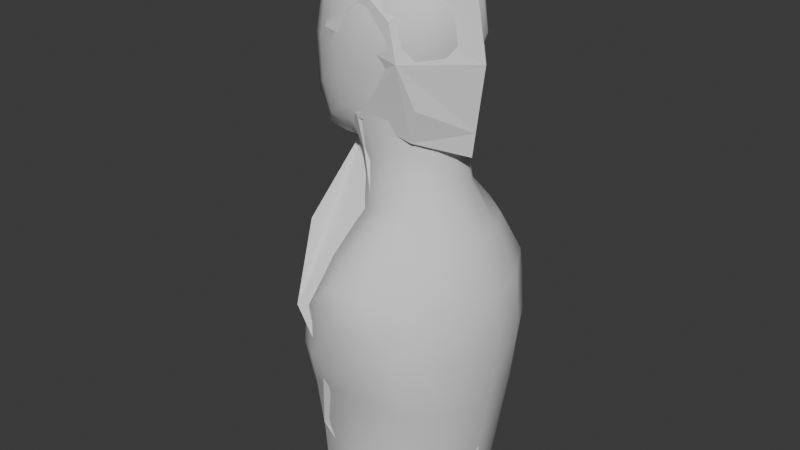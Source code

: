 # Source: anim_ch_lila_fase2_v01.blend  (saved by Blender 4.3.34; exported with 4.5.12 LTS)
import bpy
from mathutils import Matrix  # noqa: F401  (used for matrix-valued properties, if any)

bpy.ops.wm.read_factory_settings(use_empty=True)
scene = bpy.context.scene
scene.name = 'Scene'

# ---- collections
col_collection = bpy.data.collections.new('Collection'); scene.collection.children.link(col_collection)

# ---- world
world_world = bpy.data.worlds.new('World'); scene.world = world_world
world_world.use_nodes = True; world_world.node_tree.nodes.clear()
_N = world_world.node_tree.nodes; _L = world_world.node_tree.links
n0 = _N.new('ShaderNodeOutputWorld'); n0.name = 'World Output'; n0.location = (300, 300)
n1 = _N.new('ShaderNodeBackground'); n1.name = 'Background'; n1.location = (10, 300)
n1.inputs[0].default_value = (0.05088, 0.05088, 0.05088, 1.0)
_L.new(n1.outputs[0], n0.inputs[0])
n0.is_active_output = True
world_world.color = (0.05088, 0.05088, 0.05088)
world_world.sun_shadow_jitter_overblur = 0.0

# ---- meshes
me_plane = bpy.data.meshes.new('Plane')
me_plane.from_pydata([(-0.08808, 1.817e-08, 2.54), (0.3059, -4.132e-08, 2.468), (0.3774, -5.212e-08, 2.074), (0.324, -4.406e-08, 1.671), (-0.3955, 6.458e-08, 2.248), (-0.2559, 4.351e-08, 1.918), (-0.2813, 4.735e-08, 1.609), (-0.598, 9.515e-08, 1.046), (-0.4517, 7.307e-08, 0.5003), (-0.4517, 7.307e-08, 0.01565), (0.1152, -1.253e-08, 1.711), (0.1195, -1.317e-08, 1.299), (0.4079, -5.673e-08, 0.8382), (0.4156, -5.789e-08, 0.00483), (0.1613, 0.2822, 2.098), (0.003772, 0.267, 2.336), (-0.2105, 0.2702, 2.177), (0.1648, 0.1923, 1.752), (-0.00691, 0.2139, 1.29), (-0.08201, 0.1946, 1.665), (-0.2141, 0.1996, 1.918), (-0.07499, 0.2401, 1.82), (-0.115, 0.4493, 0.7424), (0.2358, 0.3569, 0.7714), (0.1672, 0.2947, 0.1014), (-0.2152, 0.3513, 0.3045), (-0.2706, 0.4355, 0.956), (0.122, 0.3399, -0.05249), (-0.2654, 4.494e-08, 2.372), (-0.1838, 3.262e-08, 2.449), (0.3462, -4.741e-08, 2.246), (0.1204, 0.2732, 2.255), (0.3384, -4.623e-08, 1.779), (0.2076, 0.2215, 1.906), (0.4101, -5.705e-08, 0.6056), (0.2064, 0.3302, 0.4837), (0.4131, -5.751e-08, 0.2757), (0.4115, -5.726e-08, 0.4551), (-0.4844, 7.8e-08, 1.248), (-0.3025, 0.2937, 1.312), (-0.3965, 6.473e-08, 1.404), (0.1613, -0.2822, 2.098), (0.003772, -0.267, 2.336), (-0.2105, -0.2702, 2.177), (0.1648, -0.1923, 1.752), (-0.00691, -0.2139, 1.29), (-0.08201, -0.1946, 1.665), (-0.2141, -0.1996, 1.918), (-0.07499, -0.2401, 1.82), (-0.115, -0.4493, 0.7424), (0.2358, -0.3569, 0.7714), (0.1672, -0.2947, 0.1014), (-0.2152, -0.3513, 0.3045), (-0.2706, -0.4355, 0.956), (0.122, -0.3399, -0.05249), (0.1204, -0.2732, 2.255), (0.2076, -0.2215, 1.906), (0.2064, -0.3302, 0.4837), (-0.3025, -0.2937, 1.312)], [], [(1, 30, 31, 15), (0, 1, 15), (15, 31, 14, 16), (4, 28, 15, 16), (17, 33, 32, 3), (3, 10, 17), (18, 6, 19), (10, 11, 18, 19), (17, 10, 21), (19, 21, 10), (19, 20, 21), (5, 20, 19, 6), (20, 4, 16), (17, 21, 14, 33), (14, 21, 20, 16), (5, 4, 20), (23, 22, 18), (23, 18, 11, 12), (13, 24, 35, 36), (25, 22, 23, 35), (22, 26, 18), (22, 25, 8), (7, 26, 22, 8), (9, 8, 25), (27, 9, 25, 24), (24, 13, 27), (7, 38, 39, 26), (6, 18, 26, 39), (15, 28, 29), (29, 0, 15), (31, 30, 2, 14), (32, 33, 14, 2), (34, 35, 23, 12), (36, 35, 37), (37, 35, 34), (35, 24, 25), (39, 40, 6), (40, 39, 38), (1, 42, 55, 30), (0, 42, 1), (42, 43, 41, 55), (4, 43, 42, 28), (44, 3, 32, 56), (3, 44, 10), (45, 46, 6), (10, 46, 45, 11), (44, 48, 10), (46, 10, 48), (46, 48, 47), (5, 6, 46, 47), (47, 43, 4), (44, 56, 41, 48), (41, 43, 47, 48), (5, 47, 4), (50, 45, 49), (50, 12, 11, 45), (13, 36, 57, 51), (52, 57, 50, 49), (49, 45, 53), (49, 8, 52), (7, 8, 49, 53), (9, 52, 8), (54, 51, 52, 9), (51, 54, 13), (7, 53, 58, 38), (6, 58, 53, 45), (42, 29, 28), (29, 42, 0), (55, 41, 2, 30), (32, 2, 41, 56), (34, 12, 50, 57), (36, 37, 57), (37, 34, 57), (57, 52, 51), (58, 6, 40), (40, 38, 58)])
_k = set([(0, 1), (0, 15), (0, 29), (0, 42), (1, 15), (1, 30), (1, 42), (2, 14), (2, 30), (2, 32), (2, 41), (3, 10), (3, 17), (3, 32), (3, 44), (4, 5), (4, 16), (4, 20), (4, 28), (4, 43), (4, 47), (5, 6), (5, 20), (5, 47), (6, 18), (6, 19), (6, 39), (6, 40), (6, 45), (6, 46), (6, 58), (7, 8), (7, 26), (7, 38), (7, 53), (8, 9), (8, 22), (8, 25), (8, 49), (8, 52), (9, 25), (9, 27), (9, 52), (9, 54), (10, 11), (10, 17), (10, 19), (10, 21), (10, 44), (10, 46), (10, 48), (11, 12), (11, 18), (11, 45), (12, 23), (12, 34), (12, 50), (13, 24), (13, 27), (13, 36), (13, 51), (13, 54), (14, 16), (14, 21), (14, 31), (14, 33), (15, 16), (15, 28), (15, 29), (15, 31), (16, 20), (17, 21), (17, 33), (18, 19), (18, 22), (18, 23), (18, 26), (19, 20), (19, 21), (20, 21), (22, 23), (22, 25), (22, 26), (23, 35), (24, 25), (24, 27), (24, 35), (25, 35), (26, 39), (28, 29), (28, 42), (29, 42), (30, 31), (30, 55), (32, 33), (32, 56), (34, 35), (34, 37), (34, 57), (35, 36), (35, 37), (36, 37), (36, 57), (37, 57), (38, 39), (38, 40), (38, 58), (39, 40), (40, 58), (41, 43), (41, 48), (41, 55), (41, 56), (42, 43), (42, 55), (43, 47), (44, 48), (44, 56), (45, 46), (45, 49), (45, 50), (45, 53), (46, 47), (46, 48), (47, 48), (49, 50), (49, 52), (49, 53), (50, 57), (51, 52), (51, 54), (51, 57), (52, 57), (53, 58)])
me_plane.attributes.new('sharp_edge', 'BOOLEAN', 'EDGE').data.foreach_set('value', [ (min(e.vertices), max(e.vertices)) in _k for e in me_plane.edges])
_uv = me_plane.uv_layers.new(name='UVMap')
_uv.uv.foreach_set('vector', [0.6212, 0.9524, 0.6361, 0.8701, 0.5525, 0.8734, 0.5094, 0.9035, 0.4754, 0.9788, 0.6212, 0.9524, 0.5094, 0.9035, 0.5094, 0.9035, 0.5525, 0.8734, 0.5677, 0.8153, 0.43, 0.8445, 0.3616, 0.8709, 0.4097, 0.9166, 0.5094, 0.9035, 0.43, 0.8445, 0.569, 0.6873, 0.5848, 0.7443, 0.6332, 0.6974, 0.6279, 0.6573, 0.6279, 0.6573, 0.5506, 0.6722, 0.569, 0.6873, 0.5054, 0.5162, 0.4038, 0.6342, 0.4776, 0.6552, 0.5506, 0.6722, 0.5522, 0.5196, 0.5054, 0.5162, 0.4776, 0.6552, 0.569, 0.6873, 0.5506, 0.6722, 0.4802, 0.7123, 0.4776, 0.6552, 0.4802, 0.7123, 0.5506, 0.6722, 0.4776, 0.6552, 0.4287, 0.7486, 0.4802, 0.7123, 0.4132, 0.7486, 0.4287, 0.7486, 0.4776, 0.6552, 0.4038, 0.6342, 0.4287, 0.7486, 0.3616, 0.8709, 0.43, 0.8445, 0.569, 0.6873, 0.4802, 0.7123, 0.5677, 0.8153, 0.5848, 0.7443, 0.5677, 0.8153, 0.4802, 0.7123, 0.4287, 0.7486, 0.43, 0.8445, 0.4132, 0.7486, 0.3616, 0.8709, 0.4287, 0.7486, 0.5953, 0.3242, 0.4654, 0.3135, 0.5054, 0.5162, 0.5953, 0.3242, 0.5054, 0.5162, 0.5522, 0.5196, 0.659, 0.3489, 0.6618, 0.04044, 0.5699, 0.0762, 0.5844, 0.2177, 0.6609, 0.1407, 0.4283, 0.1514, 0.4654, 0.3135, 0.5953, 0.3242, 0.5844, 0.2177, 0.4654, 0.3135, 0.4078, 0.3926, 0.5054, 0.5162, 0.4654, 0.3135, 0.4283, 0.1514, 0.3408, 0.2238, 0.2866, 0.4258, 0.4078, 0.3926, 0.4654, 0.3135, 0.3408, 0.2238, 0.3408, 0.04444, 0.3408, 0.2238, 0.4283, 0.1514, 0.5531, 0.01922, 0.3408, 0.04444, 0.4283, 0.1514, 0.5699, 0.0762, 0.5699, 0.0762, 0.6618, 0.04044, 0.5531, 0.01922, 0.2866, 0.4258, 0.3287, 0.5006, 0.396, 0.5244, 0.4078, 0.3926, 0.4038, 0.6342, 0.5054, 0.5162, 0.4078, 0.3926, 0.396, 0.5244, 0.5094, 0.9035, 0.4097, 0.9166, 0.4399, 0.9452, 0.4399, 0.9452, 0.4754, 0.9788, 0.5094, 0.9035, 0.5525, 0.8734, 0.6361, 0.8701, 0.6477, 0.8065, 0.5677, 0.8153, 0.6332, 0.6974, 0.5848, 0.7443, 0.5677, 0.8153, 0.6477, 0.8065, 0.6598, 0.2628, 0.5844, 0.2177, 0.5953, 0.3242, 0.659, 0.3489, 0.6609, 0.1407, 0.5844, 0.2177, 0.6603, 0.2071, 0.6603, 0.2071, 0.5844, 0.2177, 0.6598, 0.2628, 0.5844, 0.2177, 0.5699, 0.0762, 0.4283, 0.1514, 0.396, 0.5244, 0.3612, 0.5584, 0.4038, 0.6342, 0.3612, 0.5584, 0.396, 0.5244, 0.3287, 0.5006, 0.6212, 0.9524, 0.5094, 0.9035, 0.5525, 0.8734, 0.6361, 0.8701, 0.4754, 0.9788, 0.5094, 0.9035, 0.6212, 0.9524, 0.5094, 0.9035, 0.43, 0.8445, 0.5677, 0.8153, 0.5525, 0.8734, 0.3616, 0.8709, 0.43, 0.8445, 0.5094, 0.9035, 0.4097, 0.9166, 0.569, 0.6873, 0.6279, 0.6573, 0.6332, 0.6974, 0.5848, 0.7443, 0.6279, 0.6573, 0.569, 0.6873, 0.5506, 0.6722, 0.5054, 0.5162, 0.4776, 0.6552, 0.4038, 0.6342, 0.5506, 0.6722, 0.4776, 0.6552, 0.5054, 0.5162, 0.5522, 0.5196, 0.569, 0.6873, 0.4802, 0.7123, 0.5506, 0.6722, 0.4776, 0.6552, 0.5506, 0.6722, 0.4802, 0.7123, 0.4776, 0.6552, 0.4802, 0.7123, 0.4287, 0.7486, 0.4132, 0.7486, 0.4038, 0.6342, 0.4776, 0.6552, 0.4287, 0.7486, 0.4287, 0.7486, 0.43, 0.8445, 0.3616, 0.8709, 0.569, 0.6873, 0.5848, 0.7443, 0.5677, 0.8153, 0.4802, 0.7123, 0.5677, 0.8153, 0.43, 0.8445, 0.4287, 0.7486, 0.4802, 0.7123, 0.4132, 0.7486, 0.4287, 0.7486, 0.3616, 0.8709, 0.5953, 0.3242, 0.5054, 0.5162, 0.4654, 0.3135, 0.5953, 0.3242, 0.659, 0.3489, 0.5522, 0.5196, 0.5054, 0.5162, 0.6618, 0.04044, 0.6609, 0.1407, 0.5844, 0.2177, 0.5699, 0.0762, 0.4283, 0.1514, 0.5844, 0.2177, 0.5953, 0.3242, 0.4654, 0.3135, 0.4654, 0.3135, 0.5054, 0.5162, 0.4078, 0.3926, 0.4654, 0.3135, 0.3408, 0.2238, 0.4283, 0.1514, 0.2866, 0.4258, 0.3408, 0.2238, 0.4654, 0.3135, 0.4078, 0.3926, 0.3408, 0.04444, 0.4283, 0.1514, 0.3408, 0.2238, 0.5531, 0.01922, 0.5699, 0.0762, 0.4283, 0.1514, 0.3408, 0.04444, 0.5699, 0.0762, 0.5531, 0.01922, 0.6618, 0.04044, 0.2866, 0.4258, 0.4078, 0.3926, 0.396, 0.5244, 0.3287, 0.5006, 0.4038, 0.6342, 0.396, 0.5244, 0.4078, 0.3926, 0.5054, 0.5162, 0.5094, 0.9035, 0.4399, 0.9452, 0.4097, 0.9166, 0.4399, 0.9452, 0.5094, 0.9035, 0.4754, 0.9788, 0.5525, 0.8734, 0.5677, 0.8153, 0.6477, 0.8065, 0.6361, 0.8701, 0.6332, 0.6974, 0.6477, 0.8065, 0.5677, 0.8153, 0.5848, 0.7443, 0.6598, 0.2628, 0.659, 0.3489, 0.5953, 0.3242, 0.5844, 0.2177, 0.6609, 0.1407, 0.6603, 0.2071, 0.5844, 0.2177, 0.6603, 0.2071, 0.6598, 0.2628, 0.5844, 0.2177, 0.5844, 0.2177, 0.4283, 0.1514, 0.5699, 0.0762, 0.396, 0.5244, 0.4038, 0.6342, 0.3612, 0.5584, 0.3612, 0.5584, 0.3287, 0.5006, 0.396, 0.5244])
me_plane.update()
me_cube = bpy.data.meshes.new('Cube')
me_cube.from_pydata([(0.1554, -0.1842, 1.903), (0.1726, -0.1898, 2.365), (-0.254, -0.2019, 1.782), (-0.2402, -0.1822, 2.369), (0.2289, 3.556e-08, 1.896), (0.2078, 3.679e-08, 2.405), (0.2203, -0.227, 2.155), (-0.04259, -0.2451, 1.856), (-0.02991, -0.2134, 2.409), (-0.2889, -0.2159, 2.109), (-0.3911, -5.821e-08, 1.652), (-0.3106, -3.848e-08, 2.419), (0.3133, 5.355e-08, 2.152), (-0.02829, -0.2929, 2.154), (-0.4569, -6.054e-08, 2.073), (-0.03677, -4.075e-10, 2.503), (-0.2147, -3.085e-08, 1.638), (-0.1683, -0.139, 1.691), (0.2119, -0.1664, 1.498), (0.2793, 5.355e-08, 1.516), (0.01332, -0.2305, 1.429), (-0.4057, -5.751e-08, 0.9107), (-0.1783, -2.043e-08, 1.335), (-0.141, -0.1334, 1.352), (-0.3963, -5.495e-08, -0.01492), (0.4828, 7.544e-08, 1.093), (0.4571, 6.612e-08, 0.5458), (0.3719, 5.96e-08, 0.01089), (-0.2644, -0.3859, 0.9219), (0.01944, -0.5207, 1.184), (0.3337, -0.3828, 1.103), (-0.2246, -0.3133, -0.02419), (0.2849, -0.3971, 0.5826), (0.2099, -0.3375, -0.0109), (0.06103, -0.4932, 0.8038), (-0.4329, -6.333e-08, 0.5076), (-0.2405, -0.3658, 0.5263), (0.1554, 0.1842, 1.903), (0.1726, 0.1898, 2.365), (-0.254, 0.2019, 1.782), (-0.2402, 0.1822, 2.369), (0.2203, 0.227, 2.155), (-0.04259, 0.2451, 1.856), (-0.02991, 0.2134, 2.409), (-0.2889, 0.2159, 2.109), (-0.02829, 0.2929, 2.154), (-0.1683, 0.139, 1.691), (0.2119, 0.1664, 1.498), (0.01332, 0.2305, 1.429), (-0.141, 0.1334, 1.352), (-0.2644, 0.3859, 0.9219), (0.01944, 0.5207, 1.184), (0.3337, 0.3828, 1.103), (-0.2246, 0.3133, -0.02419), (0.2849, 0.3972, 0.5826), (0.2099, 0.3375, -0.0109), (0.06103, 0.4932, 0.8038), (-0.2405, 0.3658, 0.5263), (0.2096, -0.1014, 1.9), (0.1966, -0.1152, 2.393), (0.2079, -0.2172, 2.277), (0.1883, -0.2112, 2.039), (-0.152, -0.2455, 1.854), (0.07161, -0.2334, 1.89), (0.0899, -0.2084, 2.395), (-0.1512, -0.2042, 2.398), (-0.2697, -0.2045, 2.271), (-0.2816, -0.2166, 1.923), (-0.3481, -0.1134, 1.695), (-0.2848, -0.111, 2.403), (0.2878, 4.82e-08, 2.286), (0.2903, -0.1268, 2.153), (0.2751, 4.587e-08, 2.031), (0.1064, -0.2805, 2.158), (-0.02735, -0.272, 2.291), (-0.1608, -0.2729, 2.135), (-0.03314, -0.2817, 2.017), (-0.4046, -0.1191, 2.084), (-0.4079, -5.227e-08, 2.28), (-0.4489, -5.984e-08, 1.826), (-0.1383, -0.1183, 1.554), (-0.1692, -2.189e-08, 1.528), (0.1653, -0.1607, 1.712), (-0.03433, -0.1172, 2.48), (0.09594, 1.723e-08, 2.477), (-0.1795, -2.026e-08, 2.489), (-0.2999, -4.249e-08, 1.632), (-0.1134, -0.1964, 1.751), (-0.2032, -0.07215, 1.653), (-0.2144, -0.1701, 1.733), (0.2642, -0.08941, 1.512), (0.1196, -0.2182, 1.469), (0.3955, 6.566e-08, 1.316), (-0.4152, -6.054e-08, 0.2589), (-0.2988, -4.121e-08, 1.119), (-0.07783, -0.1955, 1.385), (-0.1712, -0.06675, 1.337), (0.2294, 3.935e-08, 1.718), (-0.005596, -0.2095, 1.647), (0.4929, 7.66e-08, 0.8279), (0.4143, 6.24e-08, 0.274), (-0.2183, -0.2591, 1.142), (0.01578, -0.4147, 1.284), (0.2888, -0.2697, 1.32), (-0.3757, -0.1848, 0.9072), (-0.0959, -0.5057, 1.083), (0.1485, -0.5033, 1.171), (0.4481, -0.1852, 1.1), (-0.2349, -0.3278, 0.2524), (0.3733, -0.3768, 0.8529), (0.2432, -0.3576, 0.2755), (0.4203, -0.2155, 0.5564), (0.3354, -0.1977, 0.003401), (-0.3562, -0.1765, -0.01908), (-0.09947, -0.4859, 0.8597), (0.2021, -0.486, 0.9489), (0.1873, -0.4725, 0.7233), (-0.4413, -6.123e-08, 0.7163), (-0.3098, -0.3613, 0.7152), (-0.3933, -0.1919, 0.5046), (0.02216, -0.4234, 0.4993), (-0.006162, -0.3742, -0.02143), (-0.08889, -0.4566, 0.6766), (0.2096, 0.1014, 1.9), (0.1966, 0.1152, 2.393), (0.2079, 0.2172, 2.277), (0.1883, 0.2112, 2.039), (-0.152, 0.2455, 1.854), (0.07161, 0.2334, 1.89), (0.0899, 0.2084, 2.395), (-0.1512, 0.2042, 2.398), (-0.2697, 0.2045, 2.271), (-0.2816, 0.2166, 1.923), (-0.3481, 0.1134, 1.695), (-0.2848, 0.111, 2.403), (0.2903, 0.1268, 2.153), (0.1064, 0.2805, 2.158), (-0.02735, 0.272, 2.291), (-0.1608, 0.2729, 2.135), (-0.03314, 0.2817, 2.017), (-0.4046, 0.1191, 2.084), (-0.1383, 0.1183, 1.554), (0.1653, 0.1607, 1.712), (-0.03433, 0.1172, 2.48), (-0.1134, 0.1964, 1.751), (-0.2032, 0.07215, 1.653), (-0.2144, 0.1701, 1.733), (0.2642, 0.08941, 1.512), (0.1196, 0.2182, 1.469), (-0.07783, 0.1955, 1.385), (-0.1712, 0.06675, 1.337), (-0.005596, 0.2095, 1.647), (-0.2183, 0.2591, 1.142), (0.01578, 0.4147, 1.284), (0.2888, 0.2697, 1.32), (-0.3757, 0.1848, 0.9072), (-0.0959, 0.5057, 1.083), (0.1485, 0.5033, 1.171), (0.4481, 0.1852, 1.1), (-0.2349, 0.3278, 0.2524), (0.3733, 0.3768, 0.8529), (0.2432, 0.3576, 0.2755), (0.4203, 0.2155, 0.5564), (0.3354, 0.1977, 0.003401), (-0.3562, 0.1765, -0.01908), (-0.09947, 0.4859, 0.8597), (0.2021, 0.486, 0.9489), (0.1873, 0.4725, 0.7233), (-0.3098, 0.3613, 0.7152), (-0.3933, 0.1919, 0.5046), (0.02216, 0.4234, 0.4993), (-0.006162, 0.3742, -0.02143), (-0.08889, 0.4566, 0.6766), (0.2687, -0.1234, 2.282), (0.2527, -0.117, 2.035), (0.08782, -0.2649, 2.036), (0.102, -0.2632, 2.286), (-0.1543, -0.2546, 2.283), (-0.1574, -0.2686, 1.981), (-0.3964, -0.1207, 1.858), (-0.3657, -0.1148, 2.275), (0.2137, -0.08815, 1.718), (-0.1637, -0.05923, 1.533), (-0.1676, -0.1145, 2.466), (0.09204, -0.1159, 2.458), (-0.2738, -0.09358, 1.665), (-0.1568, -0.2119, 1.789), (-0.08374, -0.1741, 1.595), (0.08592, -0.2038, 1.687), (-0.28, -0.1297, 1.119), (-0.1126, -0.3693, 1.214), (0.1576, -0.3767, 1.316), (0.3694, -0.1374, 1.318), (0.4587, -0.207, 0.8387), (0.3767, -0.2086, 0.2765), (-0.4074, -0.1964, 0.7114), (0.04045, -0.5299, 1.016), (0.2807, -0.4592, 0.8478), (-0.3746, -0.183, 0.2547), (-0.1862, -0.4463, 0.7403), (0.005185, -0.3929, 0.2589), (0.04307, -0.4599, 0.6345), (0.2687, 0.1234, 2.282), (0.2527, 0.117, 2.035), (0.08782, 0.2649, 2.036), (0.102, 0.2632, 2.286), (-0.1543, 0.2546, 2.283), (-0.1574, 0.2686, 1.981), (-0.3964, 0.1207, 1.858), (-0.3657, 0.1148, 2.275), (0.2137, 0.08815, 1.718), (-0.1637, 0.05923, 1.533), (-0.1676, 0.1145, 2.466), (0.09204, 0.1159, 2.458), (-0.2738, 0.09358, 1.665), (-0.1568, 0.2119, 1.789), (-0.08374, 0.1741, 1.595), (0.08592, 0.2038, 1.687), (-0.28, 0.1297, 1.119), (-0.1126, 0.3693, 1.214), (0.1576, 0.3767, 1.316), (0.3694, 0.1374, 1.318), (0.4587, 0.207, 0.8387), (0.3767, 0.2086, 0.2765), (-0.4074, 0.1964, 0.7114), (0.04045, 0.5299, 1.016), (0.2807, 0.4592, 0.8478), (-0.3746, 0.183, 0.2547), (-0.1862, 0.4463, 0.7403), (0.005185, 0.3929, 0.2589), (0.04307, 0.4599, 0.6345)], [], [(12, 70, 173, 71), (70, 5, 59, 173), (173, 59, 1, 60), (71, 173, 60, 6), (4, 72, 174, 58), (72, 12, 71, 174), (174, 71, 6, 61), (58, 174, 61, 0), (0, 61, 175, 63), (61, 6, 73, 175), (175, 73, 13, 76), (63, 175, 76, 7), (6, 60, 176, 73), (60, 1, 64, 176), (176, 64, 8, 74), (73, 176, 74, 13), (13, 74, 177, 75), (74, 8, 65, 177), (177, 65, 3, 66), (75, 177, 66, 9), (7, 76, 178, 62), (76, 13, 75, 178), (178, 75, 9, 67), (62, 178, 67, 2), (2, 67, 179, 68), (67, 9, 77, 179), (179, 77, 14, 79), (68, 179, 79, 10), (9, 66, 180, 77), (66, 3, 69, 180), (180, 69, 11, 78), (77, 180, 78, 14), (4, 58, 181, 97), (58, 0, 82, 181), (181, 82, 18, 90), (97, 181, 90, 19), (17, 88, 182, 80), (88, 16, 81, 182), (182, 81, 22, 96), (80, 182, 96, 23), (3, 65, 183, 69), (65, 8, 83, 183), (183, 83, 15, 85), (69, 183, 85, 11), (8, 64, 184, 83), (64, 1, 59, 184), (184, 59, 5, 84), (83, 184, 84, 15), (16, 88, 185, 86), (88, 17, 89, 185), (185, 89, 2, 68), (86, 185, 68, 10), (2, 89, 186, 62), (17, 87, 186, 89), (7, 62, 186, 87), (7, 87, 187, 98), (87, 17, 80, 187), (187, 80, 23, 95), (98, 187, 95, 20), (0, 63, 188, 82), (63, 7, 98, 188), (188, 98, 20, 91), (82, 188, 91, 18), (21, 104, 189, 94), (104, 28, 101, 189), (189, 101, 23, 96), (94, 189, 96, 22), (29, 102, 190, 105), (102, 20, 95, 190), (190, 95, 23, 101), (105, 190, 101, 28), (18, 91, 191, 103), (91, 20, 102, 191), (191, 102, 29, 106), (103, 191, 106, 30), (18, 103, 192, 90), (103, 30, 107, 192), (192, 107, 25, 92), (90, 192, 92, 19), (26, 99, 193, 111), (99, 25, 107, 193), (193, 107, 30, 109), (111, 193, 109, 32), (27, 100, 194, 112), (100, 26, 111, 194), (194, 111, 32, 110), (112, 194, 110, 33), (35, 119, 195, 117), (119, 36, 118, 195), (195, 118, 28, 104), (117, 195, 104, 21), (34, 115, 196, 114), (115, 30, 106, 196), (196, 106, 29, 105), (114, 196, 105, 28), (32, 109, 197, 116), (30, 115, 197, 109), (34, 116, 197, 115), (24, 113, 198, 93), (113, 31, 108, 198), (198, 108, 36, 119), (93, 198, 119, 35), (28, 118, 199, 114), (36, 122, 199, 118), (34, 114, 199, 122), (31, 121, 200, 108), (121, 33, 110, 200), (200, 110, 32, 120), (108, 200, 120, 36), (34, 122, 201, 116), (36, 120, 201, 122), (32, 116, 201, 120), (12, 135, 202, 70), (135, 41, 125, 202), (202, 125, 38, 124), (70, 202, 124, 5), (4, 123, 203, 72), (123, 37, 126, 203), (203, 126, 41, 135), (72, 203, 135, 12), (37, 128, 204, 126), (128, 42, 139, 204), (204, 139, 45, 136), (126, 204, 136, 41), (41, 136, 205, 125), (136, 45, 137, 205), (205, 137, 43, 129), (125, 205, 129, 38), (45, 138, 206, 137), (138, 44, 131, 206), (206, 131, 40, 130), (137, 206, 130, 43), (42, 127, 207, 139), (127, 39, 132, 207), (207, 132, 44, 138), (139, 207, 138, 45), (39, 133, 208, 132), (133, 10, 79, 208), (208, 79, 14, 140), (132, 208, 140, 44), (44, 140, 209, 131), (140, 14, 78, 209), (209, 78, 11, 134), (131, 209, 134, 40), (4, 97, 210, 123), (97, 19, 147, 210), (210, 147, 47, 142), (123, 210, 142, 37), (46, 141, 211, 145), (141, 49, 150, 211), (211, 150, 22, 81), (145, 211, 81, 16), (40, 134, 212, 130), (134, 11, 85, 212), (212, 85, 15, 143), (130, 212, 143, 43), (43, 143, 213, 129), (143, 15, 84, 213), (213, 84, 5, 124), (129, 213, 124, 38), (16, 86, 214, 145), (86, 10, 133, 214), (214, 133, 39, 146), (145, 214, 146, 46), (39, 127, 215, 146), (42, 144, 215, 127), (46, 146, 215, 144), (42, 151, 216, 144), (151, 48, 149, 216), (216, 149, 49, 141), (144, 216, 141, 46), (37, 142, 217, 128), (142, 47, 148, 217), (217, 148, 48, 151), (128, 217, 151, 42), (21, 94, 218, 155), (94, 22, 150, 218), (218, 150, 49, 152), (155, 218, 152, 50), (51, 156, 219, 153), (156, 50, 152, 219), (219, 152, 49, 149), (153, 219, 149, 48), (47, 154, 220, 148), (154, 52, 157, 220), (220, 157, 51, 153), (148, 220, 153, 48), (47, 147, 221, 154), (147, 19, 92, 221), (221, 92, 25, 158), (154, 221, 158, 52), (26, 162, 222, 99), (162, 54, 160, 222), (222, 160, 52, 158), (99, 222, 158, 25), (27, 163, 223, 100), (163, 55, 161, 223), (223, 161, 54, 162), (100, 223, 162, 26), (35, 117, 224, 169), (117, 21, 155, 224), (224, 155, 50, 168), (169, 224, 168, 57), (56, 165, 225, 166), (165, 50, 156, 225), (225, 156, 51, 157), (166, 225, 157, 52), (54, 167, 226, 160), (56, 166, 226, 167), (52, 160, 226, 166), (24, 93, 227, 164), (93, 35, 169, 227), (227, 169, 57, 159), (164, 227, 159, 53), (50, 165, 228, 168), (56, 172, 228, 165), (57, 168, 228, 172), (53, 159, 229, 171), (159, 57, 170, 229), (229, 170, 54, 161), (171, 229, 161, 55), (56, 167, 230, 172), (54, 170, 230, 167), (57, 172, 230, 170)])
me_cube.polygons.foreach_set('use_smooth', [True] * 224)
_uv = me_cube.uv_layers.new(name='UVMap')
_uv.uv.foreach_set('vector', [0.6285, 0.8519, 0.6188, 0.9029, 0.6115, 0.9012, 0.6198, 0.852, 0.6188, 0.9029, 0.5884, 0.9483, 0.5841, 0.9436, 0.6115, 0.9012, 0.6115, 0.9012, 0.5841, 0.9436, 0.575, 0.9328, 0.5884, 0.8994, 0.6198, 0.852, 0.6115, 0.9012, 0.5884, 0.8994, 0.5931, 0.8527, 0.5964, 0.7542, 0.614, 0.8057, 0.6055, 0.8072, 0.5891, 0.7559, 0.614, 0.8057, 0.6285, 0.8519, 0.6198, 0.852, 0.6055, 0.8072, 0.6055, 0.8072, 0.6198, 0.852, 0.5931, 0.8527, 0.581, 0.809, 0.5891, 0.7559, 0.6055, 0.8072, 0.581, 0.809, 0.5684, 0.7569, 0.5684, 0.7569, 0.581, 0.809, 0.5427, 0.8075, 0.5365, 0.7519, 0.581, 0.809, 0.5931, 0.8527, 0.5498, 0.8539, 0.5427, 0.8075, 0.5427, 0.8075, 0.5498, 0.8539, 0.4985, 0.8524, 0.4966, 0.8005, 0.5365, 0.7519, 0.5427, 0.8075, 0.4966, 0.8005, 0.493, 0.7389, 0.5931, 0.8527, 0.5884, 0.8994, 0.5481, 0.9028, 0.5498, 0.8539, 0.5884, 0.8994, 0.575, 0.9328, 0.5435, 0.9442, 0.5481, 0.9028, 0.5481, 0.9028, 0.5435, 0.9442, 0.4979, 0.9495, 0.4988, 0.9049, 0.5498, 0.8539, 0.5481, 0.9028, 0.4988, 0.9049, 0.4985, 0.8524, 0.4985, 0.8524, 0.4988, 0.9049, 0.4505, 0.9015, 0.448, 0.8454, 0.4988, 0.9049, 0.4979, 0.9495, 0.4517, 0.9453, 0.4505, 0.9015, 0.4505, 0.9015, 0.4517, 0.9453, 0.4178, 0.9344, 0.4066, 0.8972, 0.448, 0.8454, 0.4505, 0.9015, 0.4066, 0.8972, 0.3993, 0.8353, 0.493, 0.7389, 0.4966, 0.8005, 0.4493, 0.7867, 0.4514, 0.7385, 0.4966, 0.8005, 0.4985, 0.8524, 0.448, 0.8454, 0.4493, 0.7867, 0.4493, 0.7867, 0.448, 0.8454, 0.3993, 0.8353, 0.4021, 0.7646, 0.4514, 0.7385, 0.4493, 0.7867, 0.4021, 0.7646, 0.4126, 0.711, 0.4126, 0.711, 0.4021, 0.7646, 0.3583, 0.7398, 0.3767, 0.6777, 0.4021, 0.7646, 0.3993, 0.8353, 0.3552, 0.826, 0.3583, 0.7398, 0.3583, 0.7398, 0.3552, 0.826, 0.3353, 0.8218, 0.3383, 0.7276, 0.3767, 0.6777, 0.3583, 0.7398, 0.3383, 0.7276, 0.3604, 0.6613, 0.3993, 0.8353, 0.4066, 0.8972, 0.37, 0.8988, 0.3552, 0.826, 0.4066, 0.8972, 0.4178, 0.9344, 0.4008, 0.9475, 0.37, 0.8988, 0.37, 0.8988, 0.4008, 0.9475, 0.391, 0.9536, 0.354, 0.9007, 0.3552, 0.826, 0.37, 0.8988, 0.354, 0.9007, 0.3353, 0.8218, 0.5964, 0.7542, 0.5891, 0.7559, 0.5906, 0.6867, 0.5966, 0.6864, 0.5891, 0.7559, 0.5684, 0.7569, 0.5722, 0.6841, 0.5906, 0.6867, 0.5906, 0.6867, 0.5722, 0.6841, 0.5899, 0.6029, 0.6098, 0.6082, 0.5966, 0.6864, 0.5906, 0.6867, 0.6098, 0.6082, 0.6156, 0.6095, 0.4452, 0.6765, 0.4319, 0.6617, 0.447, 0.6162, 0.4566, 0.6241, 0.4319, 0.6617, 0.4275, 0.6561, 0.4449, 0.6142, 0.447, 0.6162, 0.447, 0.6162, 0.4449, 0.6142, 0.4414, 0.5408, 0.4441, 0.5417, 0.4566, 0.6241, 0.447, 0.6162, 0.4441, 0.5417, 0.4556, 0.5471, 0.4178, 0.9344, 0.4517, 0.9453, 0.4454, 0.9714, 0.4008, 0.9475, 0.4517, 0.9453, 0.4979, 0.9495, 0.4962, 0.9767, 0.4454, 0.9714, 0.4454, 0.9714, 0.4962, 0.9767, 0.4953, 0.9856, 0.4409, 0.98, 0.4008, 0.9475, 0.4454, 0.9714, 0.4409, 0.98, 0.391, 0.9536, 0.4979, 0.9495, 0.5435, 0.9442, 0.5443, 0.9682, 0.4962, 0.9767, 0.5435, 0.9442, 0.575, 0.9328, 0.5841, 0.9436, 0.5443, 0.9682, 0.5443, 0.9682, 0.5841, 0.9436, 0.5884, 0.9483, 0.5458, 0.9756, 0.4962, 0.9767, 0.5443, 0.9682, 0.5458, 0.9756, 0.4953, 0.9856, 0.4275, 0.6561, 0.4319, 0.6617, 0.405, 0.6663, 0.3951, 0.654, 0.4319, 0.6617, 0.4452, 0.6765, 0.4276, 0.6922, 0.405, 0.6663, 0.405, 0.6663, 0.4276, 0.6922, 0.4126, 0.711, 0.3767, 0.6777, 0.3951, 0.654, 0.405, 0.6663, 0.3767, 0.6777, 0.3604, 0.6613, 0.4126, 0.711, 0.4276, 0.6922, 0.4496, 0.7136, 0.4514, 0.7385, 0.4452, 0.6765, 0.4661, 0.699, 0.4496, 0.7136, 0.4276, 0.6922, 0.493, 0.7389, 0.4514, 0.7385, 0.4496, 0.7136, 0.4661, 0.699, 0.493, 0.7389, 0.4661, 0.699, 0.4774, 0.6398, 0.5071, 0.6595, 0.4661, 0.699, 0.4452, 0.6765, 0.4566, 0.6241, 0.4774, 0.6398, 0.4774, 0.6398, 0.4566, 0.6241, 0.4556, 0.5471, 0.4796, 0.5599, 0.5071, 0.6595, 0.4774, 0.6398, 0.4796, 0.5599, 0.5143, 0.5765, 0.5684, 0.7569, 0.5365, 0.7519, 0.542, 0.6749, 0.5722, 0.6841, 0.5365, 0.7519, 0.493, 0.7389, 0.5071, 0.6595, 0.542, 0.6749, 0.542, 0.6749, 0.5071, 0.6595, 0.5143, 0.5765, 0.5548, 0.5918, 0.5722, 0.6841, 0.542, 0.6749, 0.5548, 0.5918, 0.5899, 0.6029, 0.3548, 0.3792, 0.3662, 0.3779, 0.4027, 0.4586, 0.3955, 0.4585, 0.3662, 0.3779, 0.4086, 0.3835, 0.4262, 0.4674, 0.4027, 0.4586, 0.4027, 0.4586, 0.4262, 0.4674, 0.4556, 0.5471, 0.4441, 0.5417, 0.3955, 0.4585, 0.4027, 0.4586, 0.4441, 0.5417, 0.4414, 0.5408, 0.5167, 0.4832, 0.5153, 0.5214, 0.4664, 0.4946, 0.4728, 0.4449, 0.5153, 0.5214, 0.5143, 0.5765, 0.4796, 0.5599, 0.4664, 0.4946, 0.4664, 0.4946, 0.4796, 0.5599, 0.4556, 0.5471, 0.4262, 0.4674, 0.4728, 0.4449, 0.4664, 0.4946, 0.4262, 0.4674, 0.4086, 0.3835, 0.5899, 0.6029, 0.5548, 0.5918, 0.5692, 0.5334, 0.6192, 0.5349, 0.5548, 0.5918, 0.5143, 0.5765, 0.5153, 0.5214, 0.5692, 0.5334, 0.5692, 0.5334, 0.5153, 0.5214, 0.5167, 0.4832, 0.5658, 0.4782, 0.6192, 0.5349, 0.5692, 0.5334, 0.5658, 0.4782, 0.6363, 0.4523, 0.5899, 0.6029, 0.6192, 0.5349, 0.6499, 0.5342, 0.6098, 0.6082, 0.6192, 0.5349, 0.6363, 0.4523, 0.6799, 0.4514, 0.6499, 0.5342, 0.6499, 0.5342, 0.6799, 0.4514, 0.6931, 0.4485, 0.6598, 0.5334, 0.6098, 0.6082, 0.6499, 0.5342, 0.6598, 0.5334, 0.6156, 0.6095, 0.6833, 0.2403, 0.6969, 0.3477, 0.6839, 0.3518, 0.6693, 0.2444, 0.6969, 0.3477, 0.6931, 0.4485, 0.6799, 0.4514, 0.6839, 0.3518, 0.6839, 0.3518, 0.6799, 0.4514, 0.6363, 0.4523, 0.6514, 0.3572, 0.6693, 0.2444, 0.6839, 0.3518, 0.6514, 0.3572, 0.6177, 0.2543, 0.6509, 0.03666, 0.667, 0.1368, 0.6527, 0.1378, 0.637, 0.0338, 0.667, 0.1368, 0.6833, 0.2403, 0.6693, 0.2444, 0.6527, 0.1378, 0.6527, 0.1378, 0.6693, 0.2444, 0.6177, 0.2543, 0.6018, 0.1374, 0.637, 0.0338, 0.6527, 0.1378, 0.6018, 0.1374, 0.5892, 0.02836, 0.3445, 0.2257, 0.3595, 0.2246, 0.3542, 0.3034, 0.3413, 0.3052, 0.3595, 0.2246, 0.4177, 0.2329, 0.3913, 0.3048, 0.3542, 0.3034, 0.3542, 0.3034, 0.3913, 0.3048, 0.4086, 0.3835, 0.3662, 0.3779, 0.3413, 0.3052, 0.3542, 0.3034, 0.3662, 0.3779, 0.3548, 0.3792, 0.5325, 0.3385, 0.5862, 0.3938, 0.5247, 0.4195, 0.4714, 0.3598, 0.5862, 0.3938, 0.6363, 0.4523, 0.5658, 0.4782, 0.5247, 0.4195, 0.5247, 0.4195, 0.5658, 0.4782, 0.5167, 0.4832, 0.4728, 0.4449, 0.4714, 0.3598, 0.5247, 0.4195, 0.4728, 0.4449, 0.4086, 0.3835, 0.6177, 0.2543, 0.6514, 0.3572, 0.6161, 0.3553, 0.5805, 0.3079, 0.6363, 0.4523, 0.5862, 0.3938, 0.6161, 0.3553, 0.6514, 0.3572, 0.5325, 0.3385, 0.5805, 0.3079, 0.6161, 0.3553, 0.5862, 0.3938, 0.3584, 0.02683, 0.3737, 0.02525, 0.3667, 0.1295, 0.3512, 0.1311, 0.3737, 0.02525, 0.4237, 0.0233, 0.4198, 0.1286, 0.3667, 0.1295, 0.3667, 0.1295, 0.4198, 0.1286, 0.4177, 0.2329, 0.3595, 0.2246, 0.3512, 0.1311, 0.3667, 0.1295, 0.3595, 0.2246, 0.3445, 0.2257, 0.4086, 0.3835, 0.3913, 0.3048, 0.4384, 0.3144, 0.4714, 0.3598, 0.4177, 0.2329, 0.4754, 0.2901, 0.4384, 0.3144, 0.3913, 0.3048, 0.5325, 0.3385, 0.4714, 0.3598, 0.4384, 0.3144, 0.4754, 0.2901, 0.4237, 0.0233, 0.5069, 0.02435, 0.5112, 0.1311, 0.4198, 0.1286, 0.5069, 0.02435, 0.5892, 0.02836, 0.6018, 0.1374, 0.5112, 0.1311, 0.5112, 0.1311, 0.6018, 0.1374, 0.6177, 0.2543, 0.5177, 0.2226, 0.4198, 0.1286, 0.5112, 0.1311, 0.5177, 0.2226, 0.4177, 0.2329, 0.5325, 0.3385, 0.4754, 0.2901, 0.5257, 0.2741, 0.5805, 0.3079, 0.4177, 0.2329, 0.5177, 0.2226, 0.5257, 0.2741, 0.4754, 0.2901, 0.6177, 0.2543, 0.5805, 0.3079, 0.5257, 0.2741, 0.5177, 0.2226, 0.6285, 0.8519, 0.6198, 0.852, 0.6115, 0.9012, 0.6188, 0.9029, 0.6198, 0.852, 0.5931, 0.8527, 0.5884, 0.8994, 0.6115, 0.9012, 0.6115, 0.9012, 0.5884, 0.8994, 0.575, 0.9328, 0.5841, 0.9436, 0.6188, 0.9029, 0.6115, 0.9012, 0.5841, 0.9436, 0.5884, 0.9483, 0.5964, 0.7542, 0.5891, 0.7559, 0.6055, 0.8072, 0.614, 0.8057, 0.5891, 0.7559, 0.5684, 0.7569, 0.581, 0.809, 0.6055, 0.8072, 0.6055, 0.8072, 0.581, 0.809, 0.5931, 0.8527, 0.6198, 0.852, 0.614, 0.8057, 0.6055, 0.8072, 0.6198, 0.852, 0.6285, 0.8519, 0.5684, 0.7569, 0.5365, 0.7519, 0.5427, 0.8075, 0.581, 0.809, 0.5365, 0.7519, 0.493, 0.7389, 0.4966, 0.8005, 0.5427, 0.8075, 0.5427, 0.8075, 0.4966, 0.8005, 0.4985, 0.8524, 0.5498, 0.8539, 0.581, 0.809, 0.5427, 0.8075, 0.5498, 0.8539, 0.5931, 0.8527, 0.5931, 0.8527, 0.5498, 0.8539, 0.5481, 0.9028, 0.5884, 0.8994, 0.5498, 0.8539, 0.4985, 0.8524, 0.4988, 0.9049, 0.5481, 0.9028, 0.5481, 0.9028, 0.4988, 0.9049, 0.4979, 0.9495, 0.5435, 0.9442, 0.5884, 0.8994, 0.5481, 0.9028, 0.5435, 0.9442, 0.575, 0.9328, 0.4985, 0.8524, 0.448, 0.8454, 0.4505, 0.9015, 0.4988, 0.9049, 0.448, 0.8454, 0.3993, 0.8353, 0.4066, 0.8972, 0.4505, 0.9015, 0.4505, 0.9015, 0.4066, 0.8972, 0.4178, 0.9344, 0.4517, 0.9453, 0.4988, 0.9049, 0.4505, 0.9015, 0.4517, 0.9453, 0.4979, 0.9495, 0.493, 0.7389, 0.4514, 0.7385, 0.4493, 0.7867, 0.4966, 0.8005, 0.4514, 0.7385, 0.4126, 0.711, 0.4021, 0.7646, 0.4493, 0.7867, 0.4493, 0.7867, 0.4021, 0.7646, 0.3993, 0.8353, 0.448, 0.8454, 0.4966, 0.8005, 0.4493, 0.7867, 0.448, 0.8454, 0.4985, 0.8524, 0.4126, 0.711, 0.3767, 0.6777, 0.3583, 0.7398, 0.4021, 0.7646, 0.3767, 0.6777, 0.3604, 0.6613, 0.3383, 0.7276, 0.3583, 0.7398, 0.3583, 0.7398, 0.3383, 0.7276, 0.3353, 0.8218, 0.3552, 0.826, 0.4021, 0.7646, 0.3583, 0.7398, 0.3552, 0.826, 0.3993, 0.8353, 0.3993, 0.8353, 0.3552, 0.826, 0.37, 0.8988, 0.4066, 0.8972, 0.3552, 0.826, 0.3353, 0.8218, 0.354, 0.9007, 0.37, 0.8988, 0.37, 0.8988, 0.354, 0.9007, 0.391, 0.9536, 0.4008, 0.9475, 0.4066, 0.8972, 0.37, 0.8988, 0.4008, 0.9475, 0.4178, 0.9344, 0.5964, 0.7542, 0.5966, 0.6864, 0.5906, 0.6867, 0.5891, 0.7559, 0.5966, 0.6864, 0.6156, 0.6095, 0.6098, 0.6082, 0.5906, 0.6867, 0.5906, 0.6867, 0.6098, 0.6082, 0.5899, 0.6029, 0.5722, 0.6841, 0.5891, 0.7559, 0.5906, 0.6867, 0.5722, 0.6841, 0.5684, 0.7569, 0.4452, 0.6765, 0.4566, 0.6241, 0.447, 0.6162, 0.4319, 0.6617, 0.4566, 0.6241, 0.4556, 0.5471, 0.4441, 0.5417, 0.447, 0.6162, 0.447, 0.6162, 0.4441, 0.5417, 0.4414, 0.5408, 0.4449, 0.6142, 0.4319, 0.6617, 0.447, 0.6162, 0.4449, 0.6142, 0.4275, 0.6561, 0.4178, 0.9344, 0.4008, 0.9475, 0.4454, 0.9714, 0.4517, 0.9453, 0.4008, 0.9475, 0.391, 0.9536, 0.4409, 0.98, 0.4454, 0.9714, 0.4454, 0.9714, 0.4409, 0.98, 0.4953, 0.9856, 0.4962, 0.9767, 0.4517, 0.9453, 0.4454, 0.9714, 0.4962, 0.9767, 0.4979, 0.9495, 0.4979, 0.9495, 0.4962, 0.9767, 0.5443, 0.9682, 0.5435, 0.9442, 0.4962, 0.9767, 0.4953, 0.9856, 0.5458, 0.9756, 0.5443, 0.9682, 0.5443, 0.9682, 0.5458, 0.9756, 0.5884, 0.9483, 0.5841, 0.9436, 0.5435, 0.9442, 0.5443, 0.9682, 0.5841, 0.9436, 0.575, 0.9328, 0.4275, 0.6561, 0.3951, 0.654, 0.405, 0.6663, 0.4319, 0.6617, 0.3951, 0.654, 0.3604, 0.6613, 0.3767, 0.6777, 0.405, 0.6663, 0.405, 0.6663, 0.3767, 0.6777, 0.4126, 0.711, 0.4276, 0.6922, 0.4319, 0.6617, 0.405, 0.6663, 0.4276, 0.6922, 0.4452, 0.6765, 0.4126, 0.711, 0.4514, 0.7385, 0.4496, 0.7136, 0.4276, 0.6922, 0.493, 0.7389, 0.4661, 0.699, 0.4496, 0.7136, 0.4514, 0.7385, 0.4452, 0.6765, 0.4276, 0.6922, 0.4496, 0.7136, 0.4661, 0.699, 0.493, 0.7389, 0.5071, 0.6595, 0.4774, 0.6398, 0.4661, 0.699, 0.5071, 0.6595, 0.5143, 0.5765, 0.4796, 0.5599, 0.4774, 0.6398, 0.4774, 0.6398, 0.4796, 0.5599, 0.4556, 0.5471, 0.4566, 0.6241, 0.4661, 0.699, 0.4774, 0.6398, 0.4566, 0.6241, 0.4452, 0.6765, 0.5684, 0.7569, 0.5722, 0.6841, 0.542, 0.6749, 0.5365, 0.7519, 0.5722, 0.6841, 0.5899, 0.6029, 0.5548, 0.5918, 0.542, 0.6749, 0.542, 0.6749, 0.5548, 0.5918, 0.5143, 0.5765, 0.5071, 0.6595, 0.5365, 0.7519, 0.542, 0.6749, 0.5071, 0.6595, 0.493, 0.7389, 0.3548, 0.3792, 0.3955, 0.4585, 0.4027, 0.4586, 0.3662, 0.3779, 0.3955, 0.4585, 0.4414, 0.5408, 0.4441, 0.5417, 0.4027, 0.4586, 0.4027, 0.4586, 0.4441, 0.5417, 0.4556, 0.5471, 0.4262, 0.4674, 0.3662, 0.3779, 0.4027, 0.4586, 0.4262, 0.4674, 0.4086, 0.3835, 0.5167, 0.4832, 0.4728, 0.4449, 0.4664, 0.4946, 0.5153, 0.5214, 0.4728, 0.4449, 0.4086, 0.3835, 0.4262, 0.4674, 0.4664, 0.4946, 0.4664, 0.4946, 0.4262, 0.4674, 0.4556, 0.5471, 0.4796, 0.5599, 0.5153, 0.5214, 0.4664, 0.4946, 0.4796, 0.5599, 0.5143, 0.5765, 0.5899, 0.6029, 0.6192, 0.5349, 0.5692, 0.5334, 0.5548, 0.5918, 0.6192, 0.5349, 0.6363, 0.4523, 0.5658, 0.4782, 0.5692, 0.5334, 0.5692, 0.5334, 0.5658, 0.4782, 0.5167, 0.4832, 0.5153, 0.5214, 0.5548, 0.5918, 0.5692, 0.5334, 0.5153, 0.5214, 0.5143, 0.5765, 0.5899, 0.6029, 0.6098, 0.6082, 0.6499, 0.5342, 0.6192, 0.5349, 0.6098, 0.6082, 0.6156, 0.6095, 0.6598, 0.5334, 0.6499, 0.5342, 0.6499, 0.5342, 0.6598, 0.5334, 0.6931, 0.4485, 0.6799, 0.4514, 0.6192, 0.5349, 0.6499, 0.5342, 0.6799, 0.4514, 0.6363, 0.4523, 0.6833, 0.2403, 0.6693, 0.2444, 0.6839, 0.3518, 0.6969, 0.3477, 0.6693, 0.2444, 0.6177, 0.2543, 0.6514, 0.3572, 0.6839, 0.3518, 0.6839, 0.3518, 0.6514, 0.3572, 0.6363, 0.4523, 0.6799, 0.4514, 0.6969, 0.3477, 0.6839, 0.3518, 0.6799, 0.4514, 0.6931, 0.4485, 0.6509, 0.03666, 0.637, 0.0338, 0.6527, 0.1378, 0.667, 0.1368, 0.637, 0.0338, 0.5892, 0.02836, 0.6018, 0.1374, 0.6527, 0.1378, 0.6527, 0.1378, 0.6018, 0.1374, 0.6177, 0.2543, 0.6693, 0.2444, 0.667, 0.1368, 0.6527, 0.1378, 0.6693, 0.2444, 0.6833, 0.2403, 0.3445, 0.2257, 0.3413, 0.3052, 0.3542, 0.3034, 0.3595, 0.2246, 0.3413, 0.3052, 0.3548, 0.3792, 0.3662, 0.3779, 0.3542, 0.3034, 0.3542, 0.3034, 0.3662, 0.3779, 0.4086, 0.3835, 0.3913, 0.3048, 0.3595, 0.2246, 0.3542, 0.3034, 0.3913, 0.3048, 0.4177, 0.2329, 0.5325, 0.3385, 0.4714, 0.3598, 0.5247, 0.4195, 0.5862, 0.3938, 0.4714, 0.3598, 0.4086, 0.3835, 0.4728, 0.4449, 0.5247, 0.4195, 0.5247, 0.4195, 0.4728, 0.4449, 0.5167, 0.4832, 0.5658, 0.4782, 0.5862, 0.3938, 0.5247, 0.4195, 0.5658, 0.4782, 0.6363, 0.4523, 0.6177, 0.2543, 0.5805, 0.3079, 0.6161, 0.3553, 0.6514, 0.3572, 0.5325, 0.3385, 0.5862, 0.3938, 0.6161, 0.3553, 0.5805, 0.3079, 0.6363, 0.4523, 0.6514, 0.3572, 0.6161, 0.3553, 0.5862, 0.3938, 0.3584, 0.02683, 0.3512, 0.1311, 0.3667, 0.1295, 0.3737, 0.02525, 0.3512, 0.1311, 0.3445, 0.2257, 0.3595, 0.2246, 0.3667, 0.1295, 0.3667, 0.1295, 0.3595, 0.2246, 0.4177, 0.2329, 0.4198, 0.1286, 0.3737, 0.02525, 0.3667, 0.1295, 0.4198, 0.1286, 0.4237, 0.0233, 0.4086, 0.3835, 0.4714, 0.3598, 0.4384, 0.3144, 0.3913, 0.3048, 0.5325, 0.3385, 0.4754, 0.2901, 0.4384, 0.3144, 0.4714, 0.3598, 0.4177, 0.2329, 0.3913, 0.3048, 0.4384, 0.3144, 0.4754, 0.2901, 0.4237, 0.0233, 0.4198, 0.1286, 0.5112, 0.1311, 0.5069, 0.02435, 0.4198, 0.1286, 0.4177, 0.2329, 0.5177, 0.2226, 0.5112, 0.1311, 0.5112, 0.1311, 0.5177, 0.2226, 0.6177, 0.2543, 0.6018, 0.1374, 0.5069, 0.02435, 0.5112, 0.1311, 0.6018, 0.1374, 0.5892, 0.02836, 0.5325, 0.3385, 0.5805, 0.3079, 0.5257, 0.2741, 0.4754, 0.2901, 0.6177, 0.2543, 0.5177, 0.2226, 0.5257, 0.2741, 0.5805, 0.3079, 0.4177, 0.2329, 0.4754, 0.2901, 0.5257, 0.2741, 0.5177, 0.2226])
me_cube.use_mirror_y = True
me_cube.update()
arm_armature = bpy.data.armatures.new('Armature')  # bones are not reproduced

# ---- objects
ob_empty = bpy.data.objects.new('Empty', None)
ob_geo_x_paula = bpy.data.objects.new('geo_x_paula', me_plane)
ob_rig_x_paula = bpy.data.objects.new('rig_x_paula', arm_armature)
ob_geo_x_lila = bpy.data.objects.new('geo_x_lila', me_cube)

# ---- transforms, parenting, visibility, modifiers, constraints
ob_empty.location = (-1.607, 2.828, 1.331)
ob_empty.rotation_euler = (1.571, -0.0, -0.0)
ob_empty.empty_display_type = 'IMAGE'
ob_empty.empty_display_size = 5.0
ob_geo_x_paula.parent = ob_rig_x_paula
ob_geo_x_paula.location = (0.0, 0.0, 0.0)
_vg = ob_geo_x_paula.vertex_groups.new(name='root')
for _i, _w in zip([0, 1, 2, 3, 4, 5, 6, 7, 8, 9, 10, 11, 12, 13, 14, 15, 16, 17, 18, 19, 20, 21, 22, 23, 24, 25, 26, 27, 28, 29, 30, 31, 32, 33, 34, 35, 36, 37, 38, 39, 40, 41, 42, 43, 44, 45, 46, 47, 48, 49, 50, 51, 52, 53, 54, 55, 56, 57, 58], [1.0, 0.000158, 0.0004129, 0.0007417, 0.0, 1.0, 1.0, 0.00015, 1.0, 1.0, 1.0, 1.0, 0.001616, 1.0, 1.0, 1.0, 1.0, 1.0, 1.0, 1.0, 1.0, 1.0, 1.0, 1.0, 1.0, 1.0, 1.0, 1.0, 1.0, 0.0003237, 1.0, 1.0, 1.0, 1.0, 1.0, 1.0, 1.0, 1.311e-06, 1.0, 1.0, 0.001578, 1.0, 1.0, 1.0, 1.0, 1.0, 1.0, 1.0, 1.0, 1.0, 1.0, 1.0, 1.0, 1.0, 1.0, 1.0, 1.0, 1.0, 1.0]): _vg.add([_i], _w, 'REPLACE')
_vg = ob_geo_x_paula.vertex_groups.new(name='tummy')
for _i, _w in zip([37], [1.0]): _vg.add([_i], _w, 'REPLACE')
_vg = ob_geo_x_paula.vertex_groups.new(name='chest')
for _i, _w in zip([12], [0.9984]): _vg.add([_i], _w, 'REPLACE')
_vg = ob_geo_x_paula.vertex_groups.new(name='chin')
for _i, _w in zip([3], [0.9993]): _vg.add([_i], _w, 'REPLACE')
_vg = ob_geo_x_paula.vertex_groups.new(name='face')
for _i, _w in zip([2], [0.9996]): _vg.add([_i], _w, 'REPLACE')
_vg = ob_geo_x_paula.vertex_groups.new(name='forehead')
for _i, _w in zip([1], [0.9998]): _vg.add([_i], _w, 'REPLACE')
_vg = ob_geo_x_paula.vertex_groups.new(name='head')
for _i, _w in zip([29], [0.9997]): _vg.add([_i], _w, 'REPLACE')
_vg = ob_geo_x_paula.vertex_groups.new(name='lowerBackHead')
_vg.add([4], 1.0, 'REPLACE')
_vg = ob_geo_x_paula.vertex_groups.new(name='neck')
for _i, _w in zip([40], [0.9984]): _vg.add([_i], _w, 'REPLACE')
_vg = ob_geo_x_paula.vertex_groups.new(name='back')
for _i, _w in zip([7], [0.9999]): _vg.add([_i], _w, 'REPLACE')
_m = ob_geo_x_paula.modifiers.new('Armature', 'ARMATURE')
_m.object = ob_rig_x_paula
ob_rig_x_paula.location = (0.0, 0.0, 0.0)
ob_rig_x_paula.show_in_front = True
ob_geo_x_lila.location = (0.0, 0.0, 0.0)
ob_geo_x_lila.use_shape_key_edit_mode = True
ob_geo_x_lila.use_mesh_mirror_y = True

# ---- collection membership
col_collection.objects.link(ob_empty)
col_collection.objects.link(ob_geo_x_paula)
col_collection.objects.link(ob_rig_x_paula)
col_collection.objects.link(ob_geo_x_lila)

# ---- scene / render settings (as saved in the file)
scene.frame_start = 0; scene.frame_end = 40; scene.frame_set(0)
scene.render.engine = 'BLENDER_EEVEE_NEXT'
bpy.context.view_layer.update()

# ---- added for rendering (the .blend has no active camera and no usable light): camera, sun
cam_auto = bpy.data.cameras.new('AutoCamera')
cam_auto.lens = 50.0
cam_auto.sensor_width = 36.0
cam_auto.clip_end = 1000.0
ob_auto_camera = bpy.data.objects.new('AutoCamera', cam_auto)
scene.collection.objects.link(ob_auto_camera)
ob_auto_camera.location = (2.72819, -3.33687, 3.4682)
ob_auto_camera.rotation_euler = (1.09748, -7.21219e-08, 0.694738)
scene.camera = ob_auto_camera
light_auto_sun = bpy.data.lights.new('AutoSun', 'SUN')
light_auto_sun.energy = 3.0
light_auto_sun.angle = 0.0523599
ob_auto_sun = bpy.data.objects.new('AutoSun', light_auto_sun)
scene.collection.objects.link(ob_auto_sun)
ob_auto_sun.rotation_euler = (0.872665, 0.174533, 0.523599)
bpy.context.view_layer.update()
